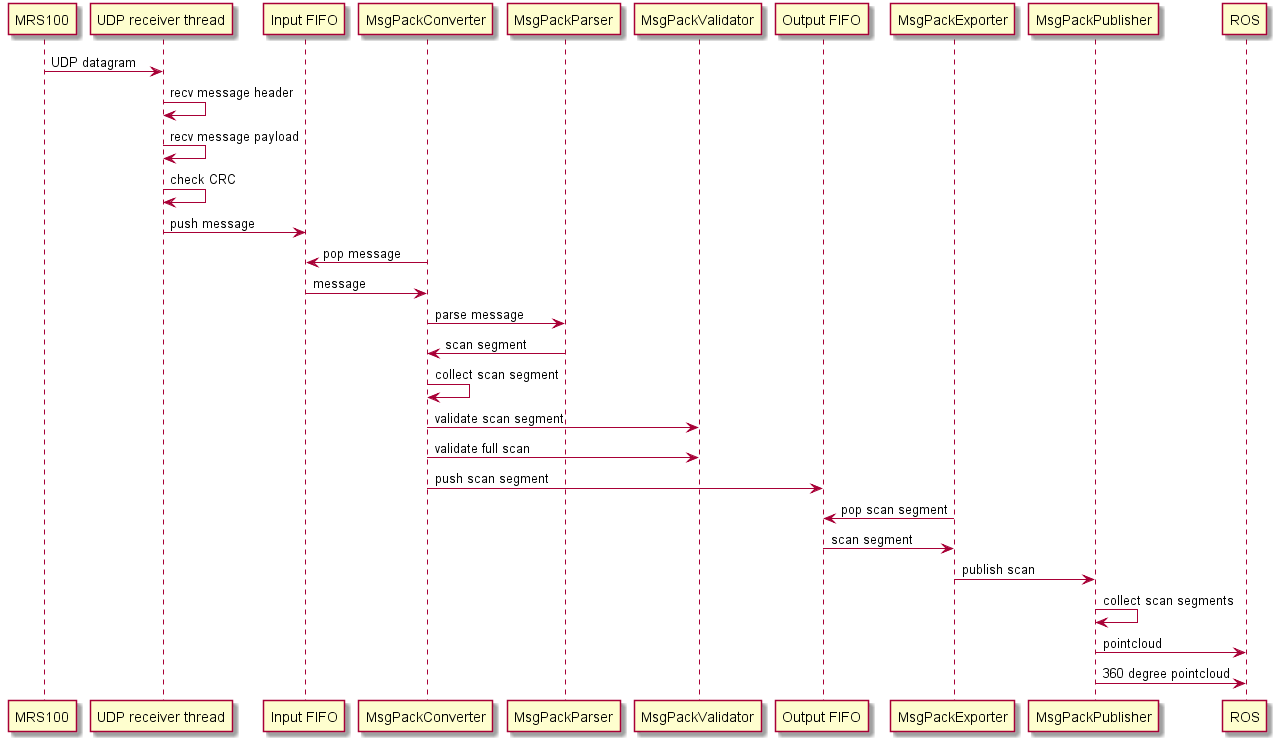

The diagram above was rendered by PlantUML. Its source (embedded in the PNG):
@startuml

"MRS100" -> "UDP receiver thread": UDP datagram
"UDP receiver thread" -> "UDP receiver thread": recv message header
"UDP receiver thread" -> "UDP receiver thread": recv message payload
"UDP receiver thread" -> "UDP receiver thread": check CRC
"UDP receiver thread" -> "Input FIFO": push message

"MsgPackConverter" -> "Input FIFO": pop message
"Input FIFO" -> "MsgPackConverter": message
"MsgPackConverter" -> "MsgPackParser": parse message
"MsgPackParser" -> "MsgPackConverter": scan segment
"MsgPackConverter" -> "MsgPackConverter": collect scan segment
"MsgPackConverter" -> "MsgPackValidator": validate scan segment
"MsgPackConverter" -> "MsgPackValidator": validate full scan 
"MsgPackConverter" -> "Output FIFO": push scan segment

"MsgPackExporter" -> "Output FIFO": pop scan segment
"Output FIFO" -> "MsgPackExporter": scan segment
"MsgPackExporter" -> "MsgPackPublisher": publish scan

"MsgPackPublisher" -> "MsgPackPublisher": collect scan segments
"MsgPackPublisher" -> "ROS": pointcloud
"MsgPackPublisher" -> "ROS": 360 degree pointcloud 

@enduml